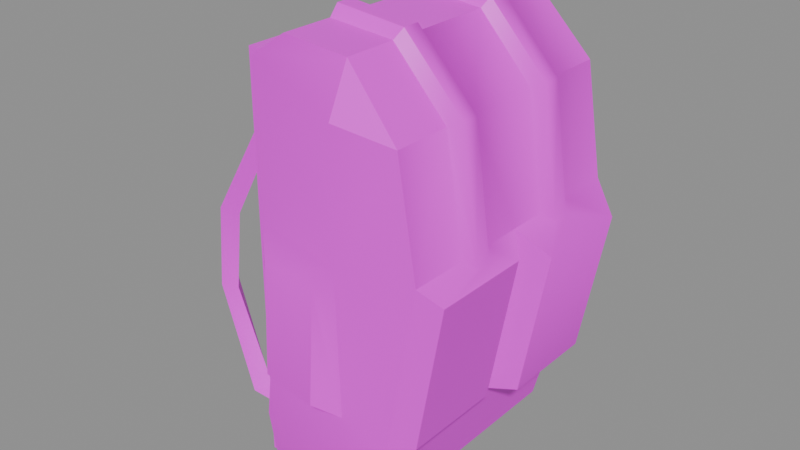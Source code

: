 # Source: backpack.blend  (saved by Blender 5.2.45; exported with 4.5.12 LTS)
import bpy
from mathutils import Matrix  # noqa: F401  (used for matrix-valued properties, if any)

bpy.ops.wm.read_factory_settings(use_empty=True)
scene = bpy.context.scene
scene.name = 'Scene'

# ---- collections
col_anchors = bpy.data.collections.new('anchors'); scene.collection.children.link(col_anchors)

# ---- images (referenced by path relative to the original .blend; pixels are not part of the script)
import os
ASSET_DIR = os.environ.get("B2B_ASSET_DIR", "")  # directory of the original .blend (textures are referenced by path, not embedded)
HERE = os.path.dirname(os.path.abspath(__file__))  # packed textures are extracted next to this script under _unpacked/

def load_image(name, relpath, width, height, colorspace="sRGB"):
    """Load a texture the original file referenced (path relative to the .blend, or extracted next to this script)."""
    p = next((c for c in (os.path.join(HERE, relpath), os.path.join(ASSET_DIR, relpath)) if relpath and os.path.exists(c)), "")
    if p:
        img = bpy.data.images.load(p, check_existing=True)
        img.name = name
    else:  # same state as the original file: an image datablock whose file is absent (Cycles renders it pink)
        img = bpy.data.images.new(name, width, height)
        img.source = "FILE"
        img.filepath = "//" + (relpath or name)
    img.colorspace_settings.name = colorspace
    return img
img_backpack_skin0 = load_image('backpack_skin0', 'backpack_skin0.png', 1024, 1024, 'sRGB')

# ---- materials (node trees are filled in below, after node groups)
mat_backpack = bpy.data.materials.new('backpack')

# ---- material node trees
mat_backpack.use_nodes = True; mat_backpack.node_tree.nodes.clear()
_N = mat_backpack.node_tree.nodes; _L = mat_backpack.node_tree.links
n0 = _N.new('ShaderNodeBsdfPrincipled'); n0.name = 'Principled BSDF'; n0.location = (-200, 100)
n0.inputs[10].default_value = 0.005
n1 = _N.new('ShaderNodeOutputMaterial'); n1.name = 'Material Output'; n1.location = (200, 100)
n2 = _N.new('ShaderNodeTexImage'); n2.name = 'Image Texture'; n2.location = (0, 0)
n2.image = img_backpack_skin0
n2.interpolation = 'Closest'
_L.new(n0.outputs[0], n1.inputs[0])
_L.new(n2.outputs[0], n0.inputs[0])
n1.is_active_output = True

# ---- meshes
me_backpack = bpy.data.meshes.new('backpack')
me_backpack.from_pydata([(-8.339, 5.018, 2.077), (-5.802, 4.874, 1.682), (-5.802, 3.574, 1.682), (-8.339, 3.791, 2.077), (-5.802, -3.791, 1.682), (-5.802, -4.946, 1.682), (-8.339, -5.235, 2.077), (-8.339, -4.007, 2.077), (-5.802, 4.224, 2.572), (-7.585, 4.368, 2.572), (-7.585, -4.585, 2.572), (-5.802, -4.368, 2.572), (2.498, 6.895, 0.2968), (3.458, 7.473, 4.847), (3.458, -0.1083, 4.847), (3.458, -7.617, 4.847), (2.498, -7.04, 0.2968), (-4.636, -6.318, 23.15), (-4.636, -2.635, 23.15), (-5.802, -2.635, 23.15), (-5.802, -6.318, 23.15), (-5.802, 6.246, 23.15), (-5.802, 2.419, 23.15), (-4.636, 2.419, 23.15), (-4.636, 6.246, 23.15), (-2.509, 4.224, 24.63), (-2.509, 7.184, 24.63), (-4.636, 6.968, 23.15), (-3.47, 3.141, 23.94), (-2.509, 3.646, 25.23), (-2.509, 2.274, 24.63), (-2.509, 2.635, 25.23), (-3.47, -3.357, 23.94), (-2.509, -2.347, 24.63), (-2.509, -7.256, 24.63), (-2.509, -4.296, 24.63), (-4.636, -7.256, 23.15), (-2.509, -3.791, 25.23), (-2.509, -2.852, 25.23), (4.212, -7.617, 21.07), (4.212, -4.296, 21.07), (1.194, -4.296, 24.33), (1.194, -7.256, 24.33), (5.241, -7.617, 14.84), (5.241, -4.296, 14.84), (1.4, -3.791, 24.83), (4.761, -3.791, 21.27), (1.194, 2.13, 24.33), (1.194, -2.347, 24.33), (4.212, -2.347, 21.07), (4.212, 2.13, 21.07), (5.241, -0.1083, 14.84), (5.241, 2.13, 14.84), (5.241, -2.347, 14.84), (5.241, 4.224, 14.84), (5.241, 7.473, 14.84), (4.212, 7.473, 21.07), (4.212, 4.224, 21.07), (1.194, 7.184, 24.33), (1.194, 4.224, 24.33), (4.761, -2.852, 21.27), (1.4, -2.852, 24.83), (1.4, 2.635, 24.83), (4.761, 2.635, 21.27), (4.761, 3.646, 21.27), (1.4, 3.646, 24.83), (5.721, -3.791, 14.34), (5.721, -2.852, 14.34), (6.201, -1.119, 13.85), (6.201, -6.823, 13.85), (5.721, 3.646, 14.34), (5.721, 2.635, 14.34), (6.75, 6.607, 13.35), (6.75, 0.9025, 13.35), (4.692, -1.119, 5.441), (4.692, -6.823, 5.441), (5.241, 6.607, 4.946), (5.241, 0.9025, 4.946), (-10.05, 4.585, 7.32), (-9.711, 4.585, 12.27), (-10.53, 4.007, 12.56), (-10.74, 3.935, 7.221), (-10.74, 5.163, 7.221), (-10.53, 5.235, 12.56), (-10.33, -4.079, 8.309), (-9.917, -4.224, 13.16), (-9.094, -4.729, 12.86), (-9.642, -4.729, 8.112), (-10.33, -5.307, 8.309), (-9.917, -5.307, 13.16), (-5.802, 4.296, 19.19), (-5.802, 3.574, 20.58), (-5.802, 4.874, 20.58), (-5.802, -4.513, 19.19), (-5.802, -3.791, 20.58), (-5.802, -4.946, 20.58), (1.194, -8.484, 14.84), (-4.636, -7.256, 14.84), (-3.264, -8.484, 13.45), (0.1656, -8.845, 13.45), (-3.264, -8.773, 7.32), (0.09701, -9.206, 7.221), (-4.636, -7.256, 6.529), (1.194, -8.195, 6.43), (1.194, -8.484, 21.76), (0.09701, 9.206, 7.221), (-3.264, 8.628, 7.32), (-3.264, 8.339, 13.45), (0.1656, 8.7, 13.45), (-4.636, 6.968, 6.529), (-4.636, 7.04, 14.84), (1.194, 8.339, 6.43), (1.194, 8.339, 14.84), (1.194, 8.339, 21.76), (1.194, -8.339, 3.561), (1.194, -7.473, 0.0), (-4.636, -6.318, 14.74), (-5.802, -6.318, 0.0), (-4.636, -6.318, 0.0), (-4.636, -6.318, 6.628), (-4.636, 6.246, 14.74), (-4.636, 6.246, 0.0), (-5.802, 6.246, 0.0), (-4.636, 6.246, 6.628), (1.194, 7.256, 0.0), (-4.636, 6.895, 0.0), (-4.636, -2.635, 0.0), (-4.636, 2.419, 0.0), (-4.636, -7.04, 0.0), (-5.802, -2.635, 0.0), (-5.802, 2.419, 0.0), (-4.636, -7.617, 3.66), (1.194, 8.123, 3.561), (-4.636, 7.473, 3.66)], [], [(2, 0, 1), (2, 3, 0), (6, 4, 5), (6, 7, 4), (9, 2, 8), (9, 3, 2), (8, 0, 9), (8, 1, 0), (4, 10, 11), (4, 7, 10), (6, 11, 10), (6, 5, 11), (14, 12, 13), (16, 14, 15), (12, 14, 16), (19, 17, 18), (19, 20, 17), (23, 21, 22), (23, 24, 21), (27, 25, 26), (27, 24, 25), (24, 28, 25), (28, 24, 23), (28, 29, 25), (31, 28, 30), (23, 32, 28), (23, 18, 32), (17, 32, 18), (33, 28, 32), (33, 30, 28), (32, 34, 35), (32, 17, 34), (17, 36, 34), (32, 37, 38), (37, 32, 35), (32, 38, 33), (28, 31, 29), (41, 39, 40), (41, 42, 39), (40, 43, 44), (40, 39, 43), (40, 45, 41), (40, 46, 45), (49, 47, 48), (49, 50, 47), (50, 51, 52), (50, 49, 51), (49, 53, 51), (56, 54, 55), (56, 57, 54), (58, 57, 56), (58, 59, 57), (48, 60, 49), (48, 61, 60), (50, 62, 47), (50, 63, 62), (46, 61, 45), (46, 60, 61), (65, 63, 64), (65, 62, 63), (40, 66, 46), (40, 44, 66), (60, 53, 49), (60, 67, 53), (66, 60, 46), (66, 67, 60), (53, 68, 51), (53, 67, 68), (43, 66, 44), (43, 69, 66), (69, 67, 66), (69, 68, 67), (57, 70, 54), (57, 64, 70), (52, 63, 50), (52, 71, 63), (71, 64, 63), (71, 70, 64), (54, 72, 55), (54, 70, 72), (51, 71, 52), (51, 73, 71), (73, 70, 71), (73, 72, 70), (59, 64, 57), (59, 65, 64), (26, 59, 58), (26, 25, 59), (25, 65, 59), (25, 29, 65), (47, 31, 30), (47, 62, 31), (42, 35, 34), (42, 41, 35), (41, 37, 35), (41, 45, 37), (48, 30, 33), (48, 47, 30), (33, 61, 48), (33, 38, 61), (61, 37, 45), (61, 38, 37), (31, 65, 29), (31, 62, 65), (75, 14, 74), (75, 15, 14), (77, 13, 76), (77, 14, 13), (72, 13, 55), (72, 76, 13), (68, 14, 51), (68, 74, 14), (74, 69, 75), (74, 68, 69), (76, 73, 77), (76, 72, 73), (51, 77, 73), (51, 14, 77), (43, 75, 69), (43, 15, 75), (80, 78, 79), (80, 81, 78), (3, 82, 0), (3, 81, 82), (79, 82, 83), (79, 78, 82), (86, 84, 85), (86, 87, 84), (6, 84, 7), (6, 88, 84), (89, 87, 86), (89, 88, 87), (90, 80, 79), (90, 91, 80), (92, 80, 91), (92, 83, 80), (83, 90, 79), (83, 92, 90), (85, 93, 86), (85, 94, 93), (85, 95, 94), (85, 89, 95), (93, 89, 86), (93, 95, 89), (7, 87, 10), (7, 84, 87), (85, 88, 89), (85, 84, 88), (10, 88, 6), (10, 87, 88), (9, 81, 3), (9, 78, 81), (83, 81, 80), (83, 82, 81), (0, 78, 9), (0, 82, 78), (98, 96, 97), (98, 99, 96), (101, 98, 100), (101, 99, 98), (102, 98, 97), (102, 100, 98), (103, 99, 101), (103, 96, 99), (101, 102, 103), (101, 100, 102), (96, 15, 43), (96, 103, 15), (36, 42, 34), (36, 104, 42), (36, 96, 104), (36, 97, 96), (42, 104, 39), (39, 96, 43), (39, 104, 96), (107, 105, 106), (107, 108, 105), (107, 109, 110), (107, 106, 109), (108, 111, 105), (108, 112, 111), (109, 105, 111), (109, 106, 105), (112, 13, 111), (112, 55, 13), (58, 27, 26), (58, 113, 27), (112, 27, 113), (112, 110, 27), (58, 56, 113), (112, 56, 55), (112, 113, 56), (112, 107, 110), (112, 108, 107), (16, 114, 115), (16, 15, 114), (20, 116, 17), (119, 117, 118), (119, 20, 117), (119, 116, 20), (21, 24, 120), (123, 121, 122), (21, 123, 122), (21, 120, 123), (125, 124, 121), (126, 115, 118), (126, 127, 115), (127, 121, 115), (121, 124, 115), (16, 124, 12), (16, 115, 124), (118, 115, 128), (19, 126, 129), (19, 18, 126), (117, 126, 118), (117, 129, 126), (127, 22, 130), (127, 23, 22), (127, 122, 121), (127, 130, 122), (126, 23, 127), (126, 18, 23), (129, 20, 19), (129, 117, 20), (22, 122, 130), (22, 21, 122), (120, 27, 110), (120, 24, 27), (120, 109, 123), (120, 110, 109), (36, 116, 97), (36, 17, 116), (131, 118, 128), (102, 116, 119), (102, 97, 116), (131, 115, 114), (131, 128, 115), (114, 15, 103), (102, 114, 103), (102, 131, 114), (119, 131, 102), (119, 118, 131), (132, 12, 124), (132, 13, 12), (133, 125, 121), (124, 133, 132), (124, 125, 133), (132, 111, 13), (132, 109, 111), (132, 133, 109), (133, 123, 109), (133, 121, 123)])
me_backpack.polygons.foreach_set('use_smooth', [True] * 252)
_k = set([(0, 1), (0, 82), (2, 3), (3, 81), (4, 7), (5, 6), (6, 7), (6, 88), (7, 84), (8, 9), (9, 78), (10, 11), (10, 87), (12, 13), (12, 16), (12, 124), (13, 14), (13, 55), (13, 76), (14, 15), (14, 51), (14, 74), (14, 77), (15, 16), (15, 43), (15, 75), (16, 115), (17, 18), (17, 20), (17, 36), (17, 116), (18, 19), (18, 23), (18, 126), (19, 20), (19, 129), (20, 117), (21, 22), (21, 24), (21, 122), (22, 23), (22, 130), (23, 24), (23, 127), (24, 27), (24, 120), (25, 26), (25, 28), (25, 29), (25, 59), (26, 27), (26, 58), (27, 110), (28, 29), (28, 30), (28, 31), (29, 31), (29, 65), (30, 31), (30, 33), (30, 47), (31, 62), (32, 33), (32, 35), (32, 37), (32, 38), (33, 38), (33, 48), (34, 35), (34, 36), (34, 42), (35, 37), (35, 41), (36, 97), (37, 38), (37, 45), (38, 61), (39, 40), (39, 42), (39, 43), (39, 104), (40, 41), (41, 42), (41, 45), (42, 104), (43, 44), (43, 69), (45, 46), (45, 61), (47, 48), (47, 50), (47, 62), (51, 52), (51, 53), (51, 68), (51, 73), (55, 56), (55, 72), (56, 57), (56, 58), (56, 113), (58, 59), (58, 113), (62, 63), (62, 65), (68, 69), (68, 74), (69, 75), (72, 76), (73, 77), (74, 75), (76, 77), (78, 79), (79, 90), (80, 81), (80, 91), (82, 83), (83, 92), (84, 85), (85, 94), (86, 87), (86, 93), (88, 89), (89, 95), (96, 103), (97, 98), (97, 102), (98, 100), (99, 101), (100, 101), (100, 102), (101, 103), (102, 103), (102, 131), (105, 106), (105, 111), (106, 109), (107, 110), (109, 110), (109, 111), (109, 133), (111, 132), (115, 118), (115, 128), (116, 119), (117, 118), (117, 129), (118, 119), (118, 126), (118, 128), (120, 123), (121, 122), (121, 123), (121, 124), (121, 125), (121, 127), (122, 130), (124, 125), (125, 133), (126, 127), (126, 129), (127, 130), (128, 131)])
me_backpack.attributes.new('sharp_edge', 'BOOLEAN', 'EDGE').data.foreach_set('value', [ (min(e.vertices), max(e.vertices)) in _k for e in me_backpack.edges])
_uv = me_backpack.uv_layers.new(name='UVMap')
_uv.uv.foreach_set('vector', [0.03516, 0.2383, 0.1445, 0.2773, 0.03516, 0.2773, 0.03516, 0.2383, 0.1445, 0.2383, 0.1445, 0.2773, 0.1445, 0.2773, 0.03516, 0.2383, 0.03516, 0.2773, 0.1445, 0.2773, 0.1445, 0.2383, 0.03516, 0.2383, 0.1445, 0.2148, 0.03516, 0.1914, 0.06641, 0.2148, 0.1445, 0.2148, 0.1445, 0.1914, 0.03516, 0.1914, 0.06641, 0.2148, 0.1445, 0.2383, 0.1445, 0.2148, 0.06641, 0.2148, 0.03516, 0.2383, 0.1445, 0.2383, 0.03516, 0.1914, 0.1445, 0.2148, 0.06641, 0.2148, 0.03516, 0.1914, 0.1445, 0.1914, 0.1445, 0.2148, 0.1445, 0.2383, 0.06641, 0.2148, 0.1445, 0.2148, 0.1445, 0.2383, 0.03516, 0.2383, 0.06641, 0.2148, 0.2539, 0.4414, 0.4023, 0.3164, 0.4023, 0.4414, 0.09766, 0.3164, 0.2539, 0.4414, 0.09766, 0.4414, 0.4023, 0.3164, 0.2539, 0.4414, 0.09766, 0.3164, 0.6523, 0.1602, 0.6836, 0.05859, 0.6836, 0.1602, 0.6523, 0.1602, 0.6523, 0.05859, 0.6836, 0.05859, 0.6836, 0.1602, 0.6523, 0.05859, 0.6523, 0.1602, 0.6836, 0.1602, 0.6836, 0.05859, 0.6523, 0.05859, 0.9648, 0.8398, 0.9102, 0.8945, 0.9648, 0.8945, 0.9648, 0.8398, 0.9414, 0.8398, 0.9102, 0.8945, 0.9414, 0.8398, 0.8867, 0.8633, 0.9102, 0.8945, 0.8867, 0.8633, 0.9414, 0.8398, 0.8633, 0.8398, 0.8867, 0.8633, 0.9023, 0.8945, 0.9102, 0.8945, 0.8789, 0.8945, 0.8867, 0.8633, 0.8711, 0.8945, 0.8633, 0.8398, 0.7461, 0.8633, 0.8867, 0.8633, 0.8633, 0.8398, 0.7617, 0.8398, 0.7461, 0.8633, 0.6836, 0.8398, 0.7461, 0.8633, 0.7617, 0.8398, 0.7617, 0.8945, 0.8867, 0.8633, 0.7461, 0.8633, 0.7617, 0.8945, 0.8711, 0.8945, 0.8867, 0.8633, 0.7461, 0.8633, 0.6602, 0.8945, 0.7227, 0.8945, 0.7461, 0.8633, 0.6836, 0.8398, 0.6602, 0.8945, 0.6836, 0.8398, 0.6602, 0.8398, 0.6602, 0.8945, 0.7461, 0.8633, 0.7305, 0.8945, 0.7539, 0.8945, 0.7305, 0.8945, 0.7461, 0.8633, 0.7227, 0.8945, 0.7461, 0.8633, 0.7539, 0.8945, 0.7617, 0.8945, 0.8867, 0.8633, 0.8789, 0.8945, 0.9023, 0.8945, 0.1523, 0.8945, 0.09766, 0.793, 0.1523, 0.793, 0.1523, 0.8945, 0.09766, 0.8945, 0.09766, 0.793, 0.1523, 0.793, 0.09766, 0.6836, 0.1523, 0.6836, 0.1523, 0.793, 0.09766, 0.793, 0.09766, 0.6836, 0.1523, 0.793, 0.168, 0.8945, 0.1523, 0.8945, 0.1523, 0.793, 0.168, 0.793, 0.168, 0.8945, 0.1992, 0.793, 0.3086, 0.8945, 0.1992, 0.8945, 0.1992, 0.793, 0.3086, 0.793, 0.3086, 0.8945, 0.3086, 0.793, 0.2539, 0.6836, 0.3086, 0.6836, 0.3086, 0.793, 0.1992, 0.793, 0.2539, 0.6836, 0.1992, 0.793, 0.1992, 0.6836, 0.2539, 0.6836, 0.4023, 0.793, 0.3477, 0.6836, 0.4023, 0.6836, 0.4023, 0.793, 0.3477, 0.793, 0.3477, 0.6836, 0.4023, 0.8945, 0.3477, 0.793, 0.4023, 0.793, 0.4023, 0.8945, 0.3477, 0.8945, 0.3477, 0.793, 0.1992, 0.8945, 0.1914, 0.793, 0.1992, 0.793, 0.1992, 0.8945, 0.1914, 0.8945, 0.1914, 0.793, 0.3086, 0.793, 0.3164, 0.8945, 0.3086, 0.8945, 0.3086, 0.793, 0.3164, 0.793, 0.3164, 0.8945, 0.168, 0.793, 0.1914, 0.8945, 0.168, 0.8945, 0.168, 0.793, 0.1914, 0.793, 0.1914, 0.8945, 0.3398, 0.8945, 0.3164, 0.793, 0.3398, 0.793, 0.3398, 0.8945, 0.3164, 0.8945, 0.3164, 0.793, 0.1523, 0.793, 0.168, 0.6758, 0.168, 0.793, 0.1523, 0.793, 0.1523, 0.6836, 0.168, 0.6758, 0.1914, 0.793, 0.1992, 0.6836, 0.1992, 0.793, 0.1914, 0.793, 0.1914, 0.6758, 0.1992, 0.6836, 0.168, 0.6758, 0.1914, 0.793, 0.168, 0.793, 0.168, 0.6758, 0.1914, 0.6758, 0.1914, 0.793, 0.1992, 0.6836, 0.2227, 0.6523, 0.2539, 0.6836, 0.1992, 0.6836, 0.1914, 0.6758, 0.2227, 0.6523, 0.09766, 0.6836, 0.168, 0.6758, 0.1523, 0.6836, 0.09766, 0.6836, 0.1211, 0.6523, 0.168, 0.6758, 0.1211, 0.6523, 0.1914, 0.6758, 0.168, 0.6758, 0.1211, 0.6523, 0.2227, 0.6523, 0.1914, 0.6758, 0.3477, 0.793, 0.3398, 0.6758, 0.3477, 0.6836, 0.3477, 0.793, 0.3398, 0.793, 0.3398, 0.6758, 0.3086, 0.6836, 0.3164, 0.793, 0.3086, 0.793, 0.3086, 0.6836, 0.3164, 0.6758, 0.3164, 0.793, 0.3164, 0.6758, 0.3398, 0.793, 0.3164, 0.793, 0.3164, 0.6758, 0.3398, 0.6758, 0.3398, 0.793, 0.3477, 0.6836, 0.3789, 0.6523, 0.4023, 0.6836, 0.3477, 0.6836, 0.3398, 0.6758, 0.3789, 0.6523, 0.2539, 0.6836, 0.3164, 0.6758, 0.3086, 0.6836, 0.2539, 0.6836, 0.2773, 0.6523, 0.3164, 0.6758, 0.2773, 0.6523, 0.3398, 0.6758, 0.3164, 0.6758, 0.2773, 0.6523, 0.3789, 0.6523, 0.3398, 0.6758, 0.3477, 0.8945, 0.3398, 0.793, 0.3477, 0.793, 0.3477, 0.8945, 0.3398, 0.8945, 0.3398, 0.793, 0.4023, 0.9805, 0.3477, 0.8945, 0.4023, 0.8945, 0.4023, 0.9805, 0.3477, 0.9805, 0.3477, 0.8945, 0.3477, 0.9805, 0.3398, 0.8945, 0.3477, 0.8945, 0.3477, 0.9805, 0.3398, 0.9805, 0.3398, 0.8945, 0.3086, 0.8945, 0.3164, 0.9805, 0.3086, 0.9805, 0.3086, 0.8945, 0.3164, 0.8945, 0.3164, 0.9805, 0.09766, 0.8945, 0.1523, 0.9805, 0.09766, 0.9805, 0.09766, 0.8945, 0.1523, 0.8945, 0.1523, 0.9805, 0.1523, 0.8945, 0.168, 0.9805, 0.1523, 0.9805, 0.1523, 0.8945, 0.168, 0.8945, 0.168, 0.9805, 0.1992, 0.8945, 0.3086, 0.9805, 0.1992, 0.9805, 0.1992, 0.8945, 0.3086, 0.8945, 0.3086, 0.9805, 0.1992, 0.9805, 0.1914, 0.8945, 0.1992, 0.8945, 0.1992, 0.9805, 0.1914, 0.9805, 0.1914, 0.8945, 0.1914, 0.8945, 0.168, 0.9805, 0.168, 0.8945, 0.1914, 0.8945, 0.1914, 0.9805, 0.168, 0.9805, 0.3164, 0.9805, 0.3398, 0.8945, 0.3398, 0.9805, 0.3164, 0.9805, 0.3164, 0.8945, 0.3398, 0.8945, 0.1211, 0.4727, 0.2539, 0.4414, 0.2227, 0.4727, 0.1211, 0.4727, 0.09766, 0.4414, 0.2539, 0.4414, 0.2773, 0.4727, 0.4023, 0.4414, 0.3789, 0.4727, 0.2773, 0.4727, 0.2539, 0.4414, 0.4023, 0.4414, 0.3789, 0.6523, 0.4023, 0.4414, 0.4023, 0.6836, 0.3789, 0.6523, 0.3789, 0.4727, 0.4023, 0.4414, 0.2227, 0.6523, 0.2539, 0.4414, 0.2539, 0.6836, 0.2227, 0.6523, 0.2227, 0.4727, 0.2539, 0.4414, 0.2227, 0.4727, 0.1211, 0.6523, 0.1211, 0.4727, 0.2227, 0.4727, 0.2227, 0.6523, 0.1211, 0.6523, 0.3789, 0.4727, 0.2773, 0.6523, 0.2773, 0.4727, 0.3789, 0.4727, 0.3789, 0.6523, 0.2773, 0.6523, 0.2539, 0.6836, 0.2773, 0.4727, 0.2773, 0.6523, 0.2539, 0.6836, 0.2539, 0.4414, 0.2773, 0.4727, 0.09766, 0.6836, 0.1211, 0.4727, 0.1211, 0.6523, 0.09766, 0.6836, 0.09766, 0.4414, 0.1211, 0.4727, 0.3789, 0.1914, 0.2617, 0.2148, 0.3789, 0.2148, 0.3789, 0.1914, 0.2617, 0.1914, 0.2617, 0.2148, 0.1445, 0.2383, 0.2617, 0.2773, 0.1445, 0.2773, 0.1445, 0.2383, 0.2617, 0.2383, 0.2617, 0.2773, 0.3789, 0.2148, 0.2617, 0.2383, 0.3789, 0.2383, 0.3789, 0.2148, 0.2617, 0.2148, 0.2617, 0.2383, 0.4258, 0.2148, 0.293, 0.1914, 0.4258, 0.1914, 0.4258, 0.2148, 0.293, 0.2148, 0.293, 0.1914, 0.1445, 0.2773, 0.293, 0.2383, 0.1445, 0.2383, 0.1445, 0.2773, 0.293, 0.2773, 0.293, 0.2383, 0.4258, 0.2383, 0.293, 0.2148, 0.4258, 0.2148, 0.4258, 0.2383, 0.293, 0.2383, 0.293, 0.2148, 0.5977, 0.2148, 0.8789, 0.1914, 0.8789, 0.2148, 0.5977, 0.2148, 0.6445, 0.1914, 0.8789, 0.1914, 0.6445, 0.2773, 0.8789, 0.2383, 0.6445, 0.2383, 0.6445, 0.2773, 0.8789, 0.2773, 0.8789, 0.2383, 0.8789, 0.2383, 0.5977, 0.2148, 0.8789, 0.2148, 0.8789, 0.2383, 0.6445, 0.2383, 0.5977, 0.2148, 0.9258, 0.1914, 0.5977, 0.2148, 0.9258, 0.2148, 0.9258, 0.1914, 0.6445, 0.1914, 0.5977, 0.2148, 0.9258, 0.2383, 0.6445, 0.2773, 0.6445, 0.2383, 0.9258, 0.2383, 0.9258, 0.2773, 0.6445, 0.2773, 0.5977, 0.2148, 0.9258, 0.2383, 0.9258, 0.2148, 0.5977, 0.2148, 0.6445, 0.2383, 0.9258, 0.2383, 0.1445, 0.1914, 0.293, 0.2148, 0.1445, 0.2148, 0.1445, 0.1914, 0.293, 0.1914, 0.293, 0.2148, 0.4258, 0.2383, 0.293, 0.2773, 0.4258, 0.2773, 0.4258, 0.2383, 0.293, 0.2383, 0.293, 0.2773, 0.1445, 0.2148, 0.293, 0.2383, 0.1445, 0.2383, 0.1445, 0.2148, 0.293, 0.2148, 0.293, 0.2383, 0.1445, 0.2148, 0.2617, 0.1914, 0.1445, 0.1914, 0.1445, 0.2148, 0.2617, 0.2148, 0.2617, 0.1914, 0.3789, 0.2773, 0.2617, 0.2383, 0.3789, 0.2383, 0.3789, 0.2773, 0.2617, 0.2773, 0.2617, 0.2383, 0.1445, 0.2383, 0.2617, 0.2148, 0.1445, 0.2148, 0.1445, 0.2383, 0.2617, 0.2383, 0.2617, 0.2148, 0.6055, 0.6602, 0.5039, 0.6836, 0.6367, 0.6836, 0.6055, 0.6602, 0.5352, 0.6602, 0.5039, 0.6836, 0.5352, 0.5117, 0.6055, 0.6602, 0.6055, 0.5117, 0.5352, 0.5117, 0.5352, 0.6602, 0.6055, 0.6602, 0.6367, 0.4805, 0.6055, 0.6602, 0.6367, 0.6836, 0.6367, 0.4805, 0.6055, 0.5117, 0.6055, 0.6602, 0.5039, 0.4805, 0.5352, 0.6602, 0.5352, 0.5117, 0.5039, 0.4805, 0.5039, 0.6836, 0.5352, 0.6602, 0.5352, 0.5117, 0.6367, 0.4805, 0.5039, 0.4805, 0.5352, 0.5117, 0.6055, 0.5117, 0.6367, 0.4805, 0.5039, 0.6836, 0.9648, 0.4414, 0.9258, 0.6836, 0.5039, 0.6836, 0.5039, 0.4805, 0.9648, 0.4414, 0.6367, 0.8398, 0.5039, 0.8945, 0.5898, 0.8945, 0.6367, 0.8398, 0.5039, 0.8086, 0.5039, 0.8945, 0.6367, 0.8398, 0.5039, 0.6836, 0.5039, 0.8086, 0.6367, 0.8398, 0.6367, 0.6836, 0.5039, 0.6836, 0.5039, 0.8945, 0.5039, 0.8086, 0.9492, 0.793, 0.9492, 0.793, 0.5039, 0.6836, 0.9258, 0.6836, 0.9492, 0.793, 0.5039, 0.8086, 0.5039, 0.6836, 0.6055, 0.6602, 0.5352, 0.5117, 0.6055, 0.5117, 0.6055, 0.6602, 0.5352, 0.6602, 0.5352, 0.5117, 0.6055, 0.6602, 0.6367, 0.4805, 0.6367, 0.6836, 0.6055, 0.6602, 0.6055, 0.5117, 0.6367, 0.4805, 0.5352, 0.6602, 0.5039, 0.4805, 0.5352, 0.5117, 0.5352, 0.6602, 0.5039, 0.6836, 0.5039, 0.4805, 0.6367, 0.4805, 0.5352, 0.5117, 0.5039, 0.4805, 0.6367, 0.4805, 0.6055, 0.5117, 0.5352, 0.5117, 0.5039, 0.6836, 0.9648, 0.4414, 0.5039, 0.4805, 0.5039, 0.6836, 0.9258, 0.6836, 0.9648, 0.4414, 0.5039, 0.8945, 0.6367, 0.8398, 0.5898, 0.8945, 0.5039, 0.8945, 0.5039, 0.8086, 0.6367, 0.8398, 0.5039, 0.6836, 0.6367, 0.8398, 0.5039, 0.8086, 0.5039, 0.6836, 0.6367, 0.6836, 0.6367, 0.8398, 0.5039, 0.8945, 0.9492, 0.793, 0.5039, 0.8086, 0.5039, 0.6836, 0.9492, 0.793, 0.9258, 0.6836, 0.5039, 0.6836, 0.5039, 0.8086, 0.9492, 0.793, 0.5039, 0.6836, 0.6055, 0.6602, 0.6367, 0.6836, 0.5039, 0.6836, 0.5352, 0.6602, 0.6055, 0.6602, 0.9805, 0.3164, 0.5039, 0.4102, 0.5039, 0.3164, 0.9805, 0.3164, 0.9648, 0.4414, 0.5039, 0.4102, 0.6523, 0.05859, 0.9258, 0.02734, 0.6523, 0.02734, 0.207, 0.02734, 0.02734, 0.05859, 0.02734, 0.02734, 0.707, 0.02734, 0.6523, 0.05859, 0.5273, 0.05859, 0.707, 0.02734, 0.9258, 0.02734, 0.6523, 0.05859, 0.6523, 0.05859, 0.6523, 0.02734, 0.9258, 0.02734, 0.207, 0.02734, 0.02734, 0.02734, 0.02734, 0.05859, 0.6523, 0.05859, 0.707, 0.02734, 0.5273, 0.05859, 0.6523, 0.05859, 0.9258, 0.02734, 0.707, 0.02734, 0.6602, 0.3164, 0.6602, 0.2148, 0.6836, 0.3164, 0.7617, 0.3164, 0.6602, 0.2148, 0.6836, 0.3164, 0.7617, 0.3164, 0.8633, 0.3164, 0.6602, 0.2148, 0.8633, 0.3164, 0.9414, 0.3164, 0.6602, 0.2148, 0.9414, 0.3164, 0.9648, 0.2148, 0.6602, 0.2148, 0.6602, 0.1836, 0.9648, 0.2148, 0.9648, 0.1836, 0.6602, 0.1836, 0.6602, 0.2148, 0.9648, 0.2148, 0.9414, 0.3164, 0.9648, 0.2148, 0.9648, 0.3164, 0.5273, 0.05859, 0.6523, 0.02734, 0.6523, 0.05859, 0.5273, 0.05859, 0.5273, 0.02734, 0.6523, 0.02734, 0.6523, 0.1602, 0.6836, 0.05859, 0.6836, 0.1602, 0.6523, 0.1602, 0.6523, 0.05859, 0.6836, 0.05859, 0.6523, 0.02734, 0.5273, 0.05859, 0.6523, 0.05859, 0.6523, 0.02734, 0.5273, 0.02734, 0.5273, 0.05859, 0.6836, 0.05859, 0.6523, 0.1602, 0.6836, 0.1602, 0.6836, 0.05859, 0.6523, 0.05859, 0.6523, 0.1602, 0.7617, 0.3164, 0.8633, 0.8398, 0.8633, 0.3164, 0.7617, 0.3164, 0.7617, 0.8398, 0.8633, 0.8398, 0.6523, 0.05859, 0.5273, 0.1602, 0.5273, 0.05859, 0.6523, 0.05859, 0.6523, 0.1602, 0.5273, 0.1602, 0.5273, 0.05859, 0.6523, 0.1602, 0.6523, 0.05859, 0.5273, 0.05859, 0.5273, 0.1602, 0.6523, 0.1602, 0.6836, 0.6836, 0.6602, 0.8398, 0.6602, 0.6836, 0.6836, 0.6836, 0.6836, 0.8398, 0.6602, 0.8398, 0.6836, 0.6836, 0.6602, 0.4805, 0.6836, 0.4805, 0.6836, 0.6836, 0.6602, 0.6836, 0.6602, 0.4805, 0.9648, 0.8398, 0.9414, 0.6836, 0.9648, 0.6836, 0.9648, 0.8398, 0.9414, 0.8398, 0.9414, 0.6836, 0.9648, 0.4102, 0.9414, 0.3164, 0.9648, 0.3164, 0.9648, 0.4805, 0.9414, 0.6836, 0.9414, 0.4805, 0.9648, 0.4805, 0.9648, 0.6836, 0.9414, 0.6836, 0.6367, 0.4102, 0.5039, 0.3164, 0.5039, 0.4102, 0.6367, 0.4102, 0.6367, 0.3164, 0.5039, 0.3164, 0.5039, 0.4102, 0.9648, 0.4414, 0.5039, 0.4805, 0.6367, 0.4805, 0.5039, 0.4102, 0.5039, 0.4805, 0.6367, 0.4805, 0.6367, 0.4102, 0.5039, 0.4102, 0.9414, 0.4805, 0.9648, 0.4102, 0.9648, 0.4805, 0.9414, 0.4805, 0.9414, 0.3164, 0.9648, 0.4102, 0.5039, 0.4102, 0.9805, 0.3164, 0.5039, 0.3164, 0.5039, 0.4102, 0.9648, 0.4414, 0.9805, 0.3164, 0.6602, 0.4102, 0.6602, 0.3164, 0.6836, 0.3164, 0.5039, 0.3164, 0.6367, 0.4102, 0.5039, 0.4102, 0.5039, 0.3164, 0.6367, 0.3164, 0.6367, 0.4102, 0.5039, 0.4102, 0.5039, 0.4805, 0.9648, 0.4414, 0.5039, 0.4102, 0.6367, 0.4805, 0.5039, 0.4805, 0.5039, 0.4102, 0.6367, 0.4102, 0.6367, 0.4805, 0.6602, 0.4102, 0.6836, 0.4805, 0.6602, 0.4805, 0.6602, 0.4102, 0.6836, 0.3164, 0.6836, 0.4805])
me_backpack.materials.append(mat_backpack)
me_backpack.update()

# ---- objects
ob_backpack = bpy.data.objects.new('backpack', me_backpack)

# ---- transforms, parenting, visibility, modifiers, constraints
ob_backpack.location = (0.0, 0.0, 0.0)

# ---- collection membership
scene.collection.objects.link(ob_backpack)

# ---- scene / render settings (as saved in the file)
scene.frame_start = 1; scene.frame_end = 250; scene.frame_set(1)
scene.render.engine = 'BLENDER_EEVEE_NEXT'
scene.render.bake_bias = 0.0
scene.render.bake_samples = 0
scene.render.compositor_device = 'GPU'
scene.eevee.use_volume_custom_range = False
scene.eevee.fast_gi_thickness_near = 0.1
scene.eevee.fast_gi_thickness_far = 0.0
scene.eevee.ray_tracing_options.screen_trace_thickness = 0.1
bpy.context.view_layer.update()

# ---- added for rendering (the .blend has no active camera and no usable light): camera, sun + grey world if the file has none
cam_auto = bpy.data.cameras.new('AutoCamera')
cam_auto.lens = 50.0
cam_auto.sensor_width = 36.0
cam_auto.clip_end = 1000.0
ob_auto_camera = bpy.data.objects.new('AutoCamera', cam_auto)
scene.collection.objects.link(ob_auto_camera)
ob_auto_camera.location = (31.1223, -39.7406, 39.1062)
ob_auto_camera.rotation_euler = (1.09748, -7.21219e-08, 0.694738)
scene.camera = ob_auto_camera
light_auto_sun = bpy.data.lights.new('AutoSun', 'SUN')
light_auto_sun.energy = 3.0
light_auto_sun.angle = 0.0523599
ob_auto_sun = bpy.data.objects.new('AutoSun', light_auto_sun)
scene.collection.objects.link(ob_auto_sun)
ob_auto_sun.rotation_euler = (0.872665, 0.174533, 0.523599)
if scene.world is None:
    world_auto = bpy.data.worlds.new('AutoWorld')
    world_auto.color = (0.3, 0.3, 0.3)
    scene.world = world_auto
bpy.context.view_layer.update()
